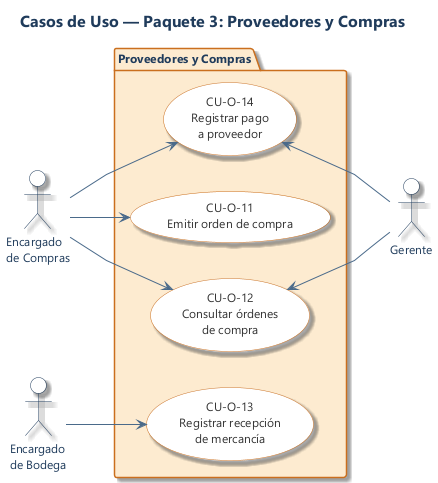

The diagram above was rendered by PlantUML. Its source (embedded in the PNG):
@startuml uc_03_compras
title Casos de Uso — Paquete 3: Proveedores y Compras

left to right direction
skinparam backgroundColor #FFFFFF
skinparam shadowing true
skinparam linetype polyline
skinparam defaultFontName "Segoe UI"
skinparam defaultFontSize 12
skinparam titleFontSize 16
skinparam titleFontColor #1F3B5B
skinparam packageStyle folder
skinparam packageBorderColor #CA6F1E
skinparam packageFontColor #1F3B5B
skinparam packageFontStyle bold
skinparam actorBackgroundColor #FFFFFF
skinparam actorBorderColor #1F3B5B
skinparam actorFontColor #1F3B5B
skinparam usecaseBackgroundColor #FFFFFF
skinparam usecaseBorderColor #CA6F1E
skinparam usecaseFontColor #333333
skinparam arrowColor #4A6A8A

actor "Encargado\nde Compras" as compras
actor "Encargado\nde Bodega" as bodega

package "Proveedores y Compras" #FDEBD0 {
  usecase "CU-O-11\nEmitir orden de compra" as UC11
  usecase "CU-O-12\nConsultar órdenes\nde compra" as UC12
  usecase "CU-O-13\nRegistrar recepción\nde mercancía" as UC13
  usecase "CU-O-14\nRegistrar pago\na proveedor" as UC14
}

actor "Gerente" as gerente

compras --> UC11
compras --> UC12
compras --> UC14

bodega --> UC13

UC12 <-- gerente
UC14 <-- gerente

@enduml